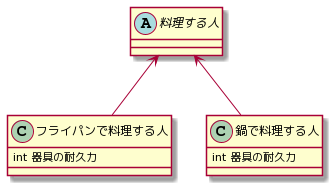

The diagram above was rendered by PlantUML. Its source (embedded in the PNG):
@startuml
abstract class 料理する人 {
}

class フライパンで料理する人 {
      int 器具の耐久力
}

class 鍋で料理する人 {
      int 器具の耐久力
}

料理する人 <-- フライパンで料理する人
料理する人 <-- 鍋で料理する人
@enduml